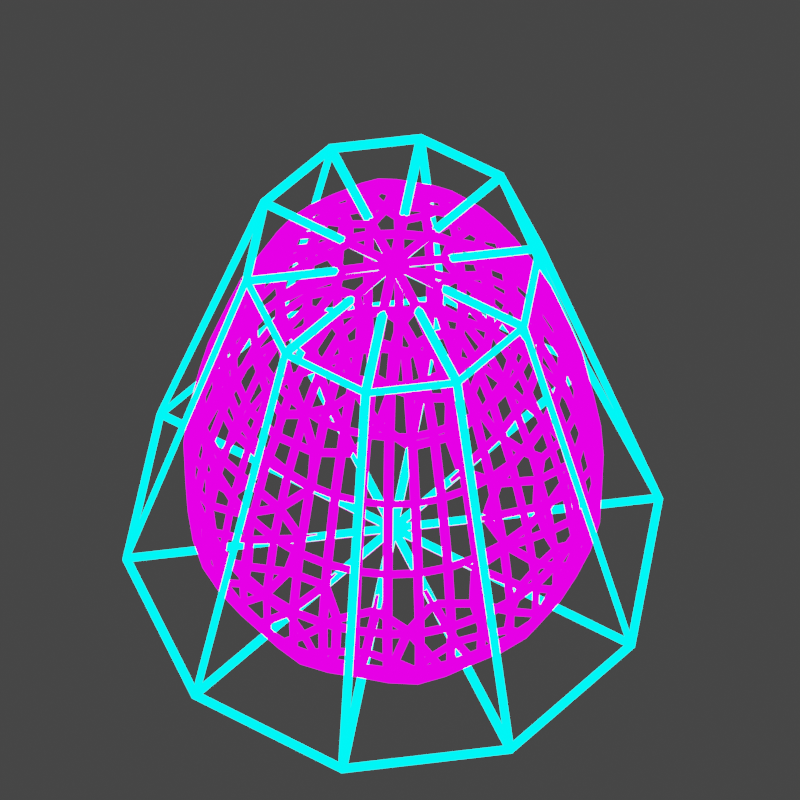 # Source: pick_up.blend  (saved by Blender 3.4.6; exported with 4.5.12 LTS)
import bpy
from mathutils import Matrix  # noqa: F401  (used for matrix-valued properties, if any)

bpy.ops.wm.read_factory_settings(use_empty=True)
scene = bpy.context.scene
scene.name = 'Scene'

# ---- collections
col_collection = bpy.data.collections.new('Collection'); scene.collection.children.link(col_collection)

# ---- materials (node trees are filled in below, after node groups)
mat_material_016 = bpy.data.materials.new('Material.016')
mat_material_016.use_transparent_shadow = False
mat_material_015 = bpy.data.materials.new('Material.015')
mat_material_015.use_transparent_shadow = False

# ---- material node trees
mat_material_016.use_nodes = True; mat_material_016.node_tree.nodes.clear()
_N = mat_material_016.node_tree.nodes; _L = mat_material_016.node_tree.links
n0 = _N.new('ShaderNodeOutputMaterial'); n0.name = 'Material Output'; n0.location = (300, 300)
n1 = _N.new('ShaderNodeEmission'); n1.name = 'Emission'; n1.location = (10, 300)
n1.inputs[0].default_value = (1.0, 0.0, 1.0, 1.0)
n1.inputs[1].default_value = 2.2
_L.new(n1.outputs[0], n0.inputs[0])
n0.is_active_output = True
mat_material_015.use_nodes = True; mat_material_015.node_tree.nodes.clear()
_N = mat_material_015.node_tree.nodes; _L = mat_material_015.node_tree.links
n0 = _N.new('ShaderNodeOutputMaterial'); n0.name = 'Material Output'; n0.location = (300, 300)
n1 = _N.new('ShaderNodeEmission'); n1.name = 'Emission'; n1.location = (10, 300)
n1.inputs[0].default_value = (0.0, 1.0, 1.0, 1.0)
n1.inputs[1].default_value = 5.0
_L.new(n1.outputs[0], n0.inputs[0])
n0.is_active_output = True

# ---- world
world_world = bpy.data.worlds.new('World'); scene.world = world_world
world_world.use_nodes = True; world_world.node_tree.nodes.clear()
_N = world_world.node_tree.nodes; _L = world_world.node_tree.links
n0 = _N.new('ShaderNodeOutputWorld'); n0.name = 'World Output'; n0.location = (300, 300)
n1 = _N.new('ShaderNodeBackground'); n1.name = 'Background'; n1.location = (10, 300)
n1.inputs[0].default_value = (0.05088, 0.05088, 0.05088, 1.0)
_L.new(n1.outputs[0], n0.inputs[0])
n0.is_active_output = True
world_world.color = (0.05088, 0.05088, 0.05088)
world_world.use_sun_shadow = False
world_world.sun_shadow_jitter_overblur = 0.0

# ---- cameras
cam_camera = bpy.data.cameras.new('Camera')
cam_camera.clip_end = 100.0
cam_camera.lens = 273.0
cam_camera.ortho_scale = 7.314

# ---- lights
light_light = bpy.data.lights.new('Light', 'AREA')
light_light.color = (1.0, 0.0, 0.4597)
light_light.transmission_factor = 0.0
light_light.energy = 785.4
light_light.shadow_soft_size = 1.318
light_light.shadow_maximum_resolution = 0.006
light_light.use_absolute_resolution = True
light_light.shape = 'DISK'
light_light.size = 1.318
light_light.size_y = 5.291

# ---- meshes
me_cone_002 = bpy.data.meshes.new('Cone.002')
me_cone_002.from_pydata([(0.0, 0.0, -1.0), (0.0, 0.0, 1.0), (0.0, 1.0, -1.0), (0.0, 0.51, 1.0), (0.5878, 0.809, -1.0), (0.2998, 0.4126, 1.0), (0.9511, 0.309, -1.0), (0.485, 0.1576, 1.0), (0.9511, -0.309, -1.0), (0.485, -0.1576, 1.0), (0.5878, -0.809, -1.0), (0.2998, -0.4126, 1.0), (0.0, -1.0, -1.0), (0.0, -0.51, 1.0), (-0.5878, -0.809, -1.0), (-0.2998, -0.4126, 1.0), (-0.9511, -0.309, -1.0), (-0.485, -0.1576, 1.0), (-0.9511, 0.309, -1.0), (-0.485, 0.1576, 1.0), (-0.5878, 0.809, -1.0), (-0.2998, 0.4126, 1.0)], [], [(0, 2, 4), (1, 5, 3), (2, 3, 5, 4), (0, 4, 6), (1, 7, 5), (4, 5, 7, 6), (0, 6, 8), (1, 9, 7), (6, 7, 9, 8), (0, 8, 10), (1, 11, 9), (8, 9, 11, 10), (0, 10, 12), (1, 13, 11), (10, 11, 13, 12), (0, 12, 14), (1, 15, 13), (12, 13, 15, 14), (0, 14, 16), (1, 17, 15), (14, 15, 17, 16), (0, 16, 18), (1, 19, 17), (16, 17, 19, 18), (0, 18, 20), (1, 21, 19), (18, 19, 21, 20), (0, 20, 2), (1, 3, 21), (20, 21, 3, 2)])
_uv = me_cone_002.uv_layers.new(name='UVMap')
_uv.uv.foreach_set('vector', [0.75, 0.25, 0.75, 0.49, 0.8911, 0.4442, 0.25, 0.25, 0.3911, 0.4442, 0.25, 0.49, 1.0, 0.5, 1.0, 1.0, 0.9, 1.0, 0.9, 0.5, 0.75, 0.25, 0.8911, 0.4442, 0.9783, 0.3242, 0.25, 0.25, 0.4783, 0.3242, 0.3911, 0.4442, 0.9, 0.5, 0.9, 1.0, 0.8, 1.0, 0.8, 0.5, 0.75, 0.25, 0.9783, 0.3242, 0.9783, 0.1758, 0.25, 0.25, 0.4783, 0.1758, 0.4783, 0.3242, 0.8, 0.5, 0.8, 1.0, 0.7, 1.0, 0.7, 0.5, 0.75, 0.25, 0.9783, 0.1758, 0.8911, 0.05584, 0.25, 0.25, 0.3911, 0.05584, 0.4783, 0.1758, 0.7, 0.5, 0.7, 1.0, 0.6, 1.0, 0.6, 0.5, 0.75, 0.25, 0.8911, 0.05584, 0.75, 0.01, 0.25, 0.25, 0.25, 0.01, 0.3911, 0.05584, 0.6, 0.5, 0.6, 1.0, 0.5, 1.0, 0.5, 0.5, 0.75, 0.25, 0.75, 0.01, 0.6089, 0.05584, 0.25, 0.25, 0.1089, 0.05584, 0.25, 0.01, 0.5, 0.5, 0.5, 1.0, 0.4, 1.0, 0.4, 0.5, 0.75, 0.25, 0.6089, 0.05584, 0.5217, 0.1758, 0.25, 0.25, 0.02175, 0.1758, 0.1089, 0.05584, 0.4, 0.5, 0.4, 1.0, 0.3, 1.0, 0.3, 0.5, 0.75, 0.25, 0.5217, 0.1758, 0.5217, 0.3242, 0.25, 0.25, 0.02175, 0.3242, 0.02175, 0.1758, 0.3, 0.5, 0.3, 1.0, 0.2, 1.0, 0.2, 0.5, 0.75, 0.25, 0.5217, 0.3242, 0.6089, 0.4442, 0.25, 0.25, 0.1089, 0.4442, 0.02175, 0.3242, 0.2, 0.5, 0.2, 1.0, 0.1, 1.0, 0.1, 0.5, 0.75, 0.25, 0.6089, 0.4442, 0.75, 0.49, 0.25, 0.25, 0.25, 0.49, 0.1089, 0.4442, 0.1, 0.5, 0.1, 1.0, -7.451e-08, 1.0, -7.451e-08, 0.5])
me_cone_002.materials.append(mat_material_016)
me_cone_002.update()
me_cone_003 = bpy.data.meshes.new('Cone.003')
me_cone_003.from_pydata([(0.0, 0.0, -1.0), (0.0, 0.0, 1.0), (0.0, 1.0, -1.0), (0.0, 0.51, 1.0), (0.5878, 0.809, -1.0), (0.2998, 0.4126, 1.0), (0.9511, 0.309, -1.0), (0.485, 0.1576, 1.0), (0.9511, -0.309, -1.0), (0.485, -0.1576, 1.0), (0.5878, -0.809, -1.0), (0.2998, -0.4126, 1.0), (0.0, -1.0, -1.0), (0.0, -0.51, 1.0), (-0.5878, -0.809, -1.0), (-0.2998, -0.4126, 1.0), (-0.9511, -0.309, -1.0), (-0.485, -0.1576, 1.0), (-0.9511, 0.309, -1.0), (-0.485, 0.1576, 1.0), (-0.5878, 0.809, -1.0), (-0.2998, 0.4126, 1.0)], [], [(0, 2, 4), (1, 5, 3), (2, 3, 5, 4), (0, 4, 6), (1, 7, 5), (4, 5, 7, 6), (0, 6, 8), (1, 9, 7), (6, 7, 9, 8), (0, 8, 10), (1, 11, 9), (8, 9, 11, 10), (0, 10, 12), (1, 13, 11), (10, 11, 13, 12), (0, 12, 14), (1, 15, 13), (12, 13, 15, 14), (0, 14, 16), (1, 17, 15), (14, 15, 17, 16), (0, 16, 18), (1, 19, 17), (16, 17, 19, 18), (0, 18, 20), (1, 21, 19), (18, 19, 21, 20), (0, 20, 2), (1, 3, 21), (20, 21, 3, 2)])
_uv = me_cone_003.uv_layers.new(name='UVMap')
_uv.uv.foreach_set('vector', [0.75, 0.25, 0.75, 0.49, 0.8911, 0.4442, 0.25, 0.25, 0.3911, 0.4442, 0.25, 0.49, 1.0, 0.5, 1.0, 1.0, 0.9, 1.0, 0.9, 0.5, 0.75, 0.25, 0.8911, 0.4442, 0.9783, 0.3242, 0.25, 0.25, 0.4783, 0.3242, 0.3911, 0.4442, 0.9, 0.5, 0.9, 1.0, 0.8, 1.0, 0.8, 0.5, 0.75, 0.25, 0.9783, 0.3242, 0.9783, 0.1758, 0.25, 0.25, 0.4783, 0.1758, 0.4783, 0.3242, 0.8, 0.5, 0.8, 1.0, 0.7, 1.0, 0.7, 0.5, 0.75, 0.25, 0.9783, 0.1758, 0.8911, 0.05584, 0.25, 0.25, 0.3911, 0.05584, 0.4783, 0.1758, 0.7, 0.5, 0.7, 1.0, 0.6, 1.0, 0.6, 0.5, 0.75, 0.25, 0.8911, 0.05584, 0.75, 0.01, 0.25, 0.25, 0.25, 0.01, 0.3911, 0.05584, 0.6, 0.5, 0.6, 1.0, 0.5, 1.0, 0.5, 0.5, 0.75, 0.25, 0.75, 0.01, 0.6089, 0.05584, 0.25, 0.25, 0.1089, 0.05584, 0.25, 0.01, 0.5, 0.5, 0.5, 1.0, 0.4, 1.0, 0.4, 0.5, 0.75, 0.25, 0.6089, 0.05584, 0.5217, 0.1758, 0.25, 0.25, 0.02175, 0.1758, 0.1089, 0.05584, 0.4, 0.5, 0.4, 1.0, 0.3, 1.0, 0.3, 0.5, 0.75, 0.25, 0.5217, 0.1758, 0.5217, 0.3242, 0.25, 0.25, 0.02175, 0.3242, 0.02175, 0.1758, 0.3, 0.5, 0.3, 1.0, 0.2, 1.0, 0.2, 0.5, 0.75, 0.25, 0.5217, 0.3242, 0.6089, 0.4442, 0.25, 0.25, 0.1089, 0.4442, 0.02175, 0.3242, 0.2, 0.5, 0.2, 1.0, 0.1, 1.0, 0.1, 0.5, 0.75, 0.25, 0.6089, 0.4442, 0.75, 0.49, 0.25, 0.25, 0.25, 0.49, 0.1089, 0.4442, 0.1, 0.5, 0.1, 1.0, -7.451e-08, 1.0, -7.451e-08, 0.5])
me_cone_003.materials.append(mat_material_015)
me_cone_003.update()

# ---- curves / text
cu_beziercircle = bpy.data.curves.new('BezierCircle', 'CURVE')
cu_beziercircle.dimensions = '3D'
_sp = cu_beziercircle.splines.new('BEZIER'); _sp.bezier_points.add(3)
_sp.bezier_points.foreach_set('co', [-1.0, 0.0, 0.0, 0.0, 1.0, 0.0, 1.0, 0.0, 0.0, 0.0, -1.0, 0.0])
_sp.bezier_points.foreach_set('handle_left', [-1.0, -0.5521, 0.0, -0.5521, 1.0, 0.0, 1.0, 0.5521, 0.0, 0.5521, -1.0, 0.0])
_sp.bezier_points.foreach_set('handle_right', [-1.0, 0.5521, 0.0, 0.5521, 1.0, 0.0, 1.0, -0.5521, 0.0, -0.5521, -1.0, 0.0])
for _p, _l, _r in zip(_sp.bezier_points, ['AUTO', 'AUTO', 'AUTO', 'AUTO'], ['AUTO', 'AUTO', 'AUTO', 'AUTO']): _p.handle_left_type = _l; _p.handle_right_type = _r
_sp.order_u = 0
_sp.order_v = 0
_sp.use_cyclic_u = True
cu_beziercircle.use_path = True
cu_beziercircle.use_path_follow = True
cu_beziercircle.fill_mode = 'FULL'

# ---- objects
ob_light = bpy.data.objects.new('Light', light_light)
ob_camera = bpy.data.objects.new('Camera', cam_camera)
ob_beziercircle = bpy.data.objects.new('BezierCircle', cu_beziercircle)
ob_cone = bpy.data.objects.new('Cone', me_cone_002)
ob_cone_wireframe = bpy.data.objects.new('Cone_Wireframe', me_cone_003)

# ---- transforms, parenting, visibility, modifiers, constraints
ob_light.parent = ob_beziercircle
ob_light.matrix_parent_inverse = Matrix(((0.09885, 0.006145, 8.078e-10, 0.9978), (8.078e-10, -1.3e-08, 0.09904, -9.854e-11), (0.006145, -0.09885, -1.3e-08, -0.0007495), (-0.0, 0.0, -0.0, 1.0)))
ob_light.location = (2.948, 1.186, 5.035)
ob_light.rotation_euler = (0.6503, 0.05522, 1.866)
ob_light.lock_rotations_4d = False
ob_light.empty_display_type = 'ARROWS'
ob_light.color = (0.0, 0.0, 0.0, 0.0)
ob_light.hide_render = True
ob_light.lineart.crease_threshold = 0.0
ob_camera.parent = ob_beziercircle
ob_camera.matrix_parent_inverse = Matrix(((-4.723e-08, 0.09904, 5.641e-15, 1.0), (5.641e-15, 2.69e-21, 0.09904, 2.716e-20), (0.09904, 4.723e-08, 2.69e-21, 4.768e-07), (-0.0, 0.0, -0.0, 1.0)))
ob_camera.location = (7.359, -6.926, 20.0)
ob_camera.rotation_euler = (0.4891, -0.001013, 0.8153)
ob_camera.lock_rotations_4d = False
ob_camera.empty_display_type = 'ARROWS'
ob_camera.color = (0.0, 0.0, 0.0, 0.0)
ob_camera.display_type = 'WIRE'
ob_camera.lineart.crease_threshold = 0.0
_c = ob_camera.constraints.new('TRACK_TO'); _c.name = 'Track To'
ob_beziercircle.location = (0.0, 0.0, 0.0)
ob_beziercircle.scale = (10.1, 10.1, 10.1)
ob_cone.location = (0.0, 0.0, 1.0)
_m = ob_cone.modifiers.new('Subdivision', 'SUBSURF')
_m = ob_cone.modifiers.new('Wireframe', 'WIREFRAME')
_m.thickness = 0.034
ob_cone_wireframe.location = (0.0, 0.0, 1.0)
ob_cone_wireframe.scale = (0.993, 0.993, 0.993)
_m = ob_cone_wireframe.modifiers.new('Wireframe', 'WIREFRAME')
_m.thickness = 0.033

# ---- collection membership
col_collection.objects.link(ob_light)
col_collection.objects.link(ob_camera)
col_collection.objects.link(ob_beziercircle)
col_collection.objects.link(ob_cone)
col_collection.objects.link(ob_cone_wireframe)

# ---- scene / render settings (as saved in the file)
scene.camera = ob_camera
scene.frame_start = 0; scene.frame_end = 100; scene.frame_set(0)
scene.render.engine = 'BLENDER_EEVEE_NEXT'
scene.render.resolution_x = 32
scene.render.resolution_y = 32
scene.render.film_transparent = True
scene.cycles.sampling_pattern = 'TABULATED_SOBOL'
scene.cycles.use_light_tree = False
scene.eevee.use_overscan = True
scene.eevee.use_raytracing = True
scene.view_settings.view_transform = 'Filmic'
bpy.context.view_layer.update()

